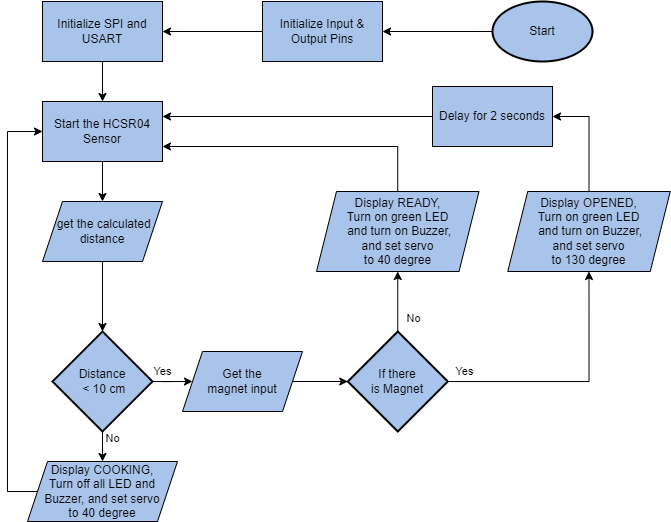

The diagram above was exported from draw.io. Its source (the exported page's mxGraphModel, read from the mxfile embedded in the PNG):
<mxGraphModel dx="1270" dy="539" grid="1" gridSize="10" guides="1" tooltips="1" connect="1" arrows="1" fold="1" page="1" pageScale="1" pageWidth="827" pageHeight="1169" math="0" shadow="0">
  <root>
    <mxCell id="0" />
    <mxCell id="1" parent="0" />
    <mxCell id="vrvisQrk9lShXyxaP80K-27" style="edgeStyle=orthogonalEdgeStyle;rounded=0;orthogonalLoop=1;jettySize=auto;html=1;entryX=1;entryY=0.5;entryDx=0;entryDy=0;" edge="1" parent="1" source="vrvisQrk9lShXyxaP80K-2" target="vrvisQrk9lShXyxaP80K-26">
      <mxGeometry relative="1" as="geometry" />
    </mxCell>
    <mxCell id="vrvisQrk9lShXyxaP80K-2" value="Start" style="strokeWidth=2;html=1;shape=mxgraph.flowchart.start_1;whiteSpace=wrap;fillColor=#A9C4EB;" vertex="1" parent="1">
      <mxGeometry x="590" y="330" width="100" height="60" as="geometry" />
    </mxCell>
    <mxCell id="vrvisQrk9lShXyxaP80K-15" style="edgeStyle=orthogonalEdgeStyle;rounded=0;orthogonalLoop=1;jettySize=auto;html=1;entryX=0.5;entryY=0;entryDx=0;entryDy=0;" edge="1" parent="1" source="vrvisQrk9lShXyxaP80K-6" target="vrvisQrk9lShXyxaP80K-7">
      <mxGeometry relative="1" as="geometry" />
    </mxCell>
    <mxCell id="vrvisQrk9lShXyxaP80K-6" value="Initialize SPI and USART" style="rounded=0;whiteSpace=wrap;html=1;fillColor=#A9C4EB;" vertex="1" parent="1">
      <mxGeometry x="140" y="330" width="120" height="60" as="geometry" />
    </mxCell>
    <mxCell id="vrvisQrk9lShXyxaP80K-17" style="edgeStyle=orthogonalEdgeStyle;rounded=0;orthogonalLoop=1;jettySize=auto;html=1;entryX=0.5;entryY=0;entryDx=0;entryDy=0;" edge="1" parent="1" source="vrvisQrk9lShXyxaP80K-7" target="vrvisQrk9lShXyxaP80K-9">
      <mxGeometry relative="1" as="geometry" />
    </mxCell>
    <mxCell id="vrvisQrk9lShXyxaP80K-7" value="Start the HCSR04 Sensor" style="rounded=0;whiteSpace=wrap;html=1;fillColor=#A9C4EB;" vertex="1" parent="1">
      <mxGeometry x="140" y="430" width="120" height="60" as="geometry" />
    </mxCell>
    <mxCell id="vrvisQrk9lShXyxaP80K-19" style="edgeStyle=orthogonalEdgeStyle;rounded=0;orthogonalLoop=1;jettySize=auto;html=1;entryX=0.5;entryY=0;entryDx=0;entryDy=0;" edge="1" parent="1" source="vrvisQrk9lShXyxaP80K-8" target="vrvisQrk9lShXyxaP80K-10">
      <mxGeometry relative="1" as="geometry" />
    </mxCell>
    <mxCell id="vrvisQrk9lShXyxaP80K-37" value="No" style="edgeLabel;html=1;align=center;verticalAlign=middle;resizable=0;points=[];" vertex="1" connectable="0" parent="vrvisQrk9lShXyxaP80K-19">
      <mxGeometry x="-0.7529" y="-1" relative="1" as="geometry">
        <mxPoint x="11" as="offset" />
      </mxGeometry>
    </mxCell>
    <mxCell id="vrvisQrk9lShXyxaP80K-24" style="edgeStyle=orthogonalEdgeStyle;rounded=0;orthogonalLoop=1;jettySize=auto;html=1;entryX=0;entryY=0.5;entryDx=0;entryDy=0;" edge="1" parent="1" source="vrvisQrk9lShXyxaP80K-8" target="vrvisQrk9lShXyxaP80K-11">
      <mxGeometry relative="1" as="geometry" />
    </mxCell>
    <mxCell id="vrvisQrk9lShXyxaP80K-38" value="Yes" style="edgeLabel;html=1;align=center;verticalAlign=middle;resizable=0;points=[];" vertex="1" connectable="0" parent="vrvisQrk9lShXyxaP80K-24">
      <mxGeometry x="-0.7459" y="1" relative="1" as="geometry">
        <mxPoint x="2" y="-9" as="offset" />
      </mxGeometry>
    </mxCell>
    <mxCell id="vrvisQrk9lShXyxaP80K-8" value="Distance&lt;br&gt;&amp;nbsp;&amp;lt; 10 cm" style="strokeWidth=2;html=1;shape=mxgraph.flowchart.decision;whiteSpace=wrap;fillColor=#A9C4EB;" vertex="1" parent="1">
      <mxGeometry x="150" y="660" width="100" height="100" as="geometry" />
    </mxCell>
    <mxCell id="vrvisQrk9lShXyxaP80K-18" style="edgeStyle=orthogonalEdgeStyle;rounded=0;orthogonalLoop=1;jettySize=auto;html=1;entryX=0.5;entryY=0;entryDx=0;entryDy=0;entryPerimeter=0;" edge="1" parent="1" source="vrvisQrk9lShXyxaP80K-9" target="vrvisQrk9lShXyxaP80K-8">
      <mxGeometry relative="1" as="geometry" />
    </mxCell>
    <mxCell id="vrvisQrk9lShXyxaP80K-9" value="&amp;nbsp;get the calculated distance" style="shape=parallelogram;perimeter=parallelogramPerimeter;whiteSpace=wrap;html=1;fixedSize=1;fillColor=#A9C4EB;" vertex="1" parent="1">
      <mxGeometry x="140" y="530" width="120" height="60" as="geometry" />
    </mxCell>
    <mxCell id="vrvisQrk9lShXyxaP80K-22" style="edgeStyle=orthogonalEdgeStyle;rounded=0;orthogonalLoop=1;jettySize=auto;html=1;entryX=0;entryY=0.5;entryDx=0;entryDy=0;exitX=0;exitY=0.5;exitDx=0;exitDy=0;" edge="1" parent="1" source="vrvisQrk9lShXyxaP80K-10" target="vrvisQrk9lShXyxaP80K-7">
      <mxGeometry relative="1" as="geometry">
        <Array as="points">
          <mxPoint x="105" y="820" />
          <mxPoint x="105" y="460" />
        </Array>
      </mxGeometry>
    </mxCell>
    <mxCell id="vrvisQrk9lShXyxaP80K-10" value="Display COOKING,&lt;br&gt;Turn off all LED and Buzzer, and set servo&lt;br&gt;to 40 degree" style="shape=parallelogram;perimeter=parallelogramPerimeter;whiteSpace=wrap;html=1;fixedSize=1;fillColor=#A9C4EB;" vertex="1" parent="1">
      <mxGeometry x="125" y="790" width="150" height="60" as="geometry" />
    </mxCell>
    <mxCell id="vrvisQrk9lShXyxaP80K-25" style="edgeStyle=orthogonalEdgeStyle;rounded=0;orthogonalLoop=1;jettySize=auto;html=1;entryX=0;entryY=0.5;entryDx=0;entryDy=0;entryPerimeter=0;" edge="1" parent="1" source="vrvisQrk9lShXyxaP80K-11" target="vrvisQrk9lShXyxaP80K-23">
      <mxGeometry relative="1" as="geometry" />
    </mxCell>
    <mxCell id="vrvisQrk9lShXyxaP80K-11" value="Get the&lt;br&gt;magnet input" style="shape=parallelogram;perimeter=parallelogramPerimeter;whiteSpace=wrap;html=1;fixedSize=1;fillColor=#A9C4EB;" vertex="1" parent="1">
      <mxGeometry x="280" y="680" width="120" height="60" as="geometry" />
    </mxCell>
    <mxCell id="vrvisQrk9lShXyxaP80K-30" style="edgeStyle=orthogonalEdgeStyle;rounded=0;orthogonalLoop=1;jettySize=auto;html=1;entryX=0.5;entryY=1;entryDx=0;entryDy=0;" edge="1" parent="1" source="vrvisQrk9lShXyxaP80K-23" target="vrvisQrk9lShXyxaP80K-29">
      <mxGeometry relative="1" as="geometry" />
    </mxCell>
    <mxCell id="vrvisQrk9lShXyxaP80K-39" value="No" style="edgeLabel;html=1;align=center;verticalAlign=middle;resizable=0;points=[];" vertex="1" connectable="0" parent="vrvisQrk9lShXyxaP80K-30">
      <mxGeometry x="-0.5735" y="1" relative="1" as="geometry">
        <mxPoint x="16" as="offset" />
      </mxGeometry>
    </mxCell>
    <mxCell id="vrvisQrk9lShXyxaP80K-33" style="edgeStyle=orthogonalEdgeStyle;rounded=0;orthogonalLoop=1;jettySize=auto;html=1;entryX=0.5;entryY=1;entryDx=0;entryDy=0;" edge="1" parent="1" source="vrvisQrk9lShXyxaP80K-23" target="vrvisQrk9lShXyxaP80K-32">
      <mxGeometry relative="1" as="geometry" />
    </mxCell>
    <mxCell id="vrvisQrk9lShXyxaP80K-40" value="Yes" style="edgeLabel;html=1;align=center;verticalAlign=middle;resizable=0;points=[];" vertex="1" connectable="0" parent="vrvisQrk9lShXyxaP80K-33">
      <mxGeometry x="-0.8699" relative="1" as="geometry">
        <mxPoint y="-10" as="offset" />
      </mxGeometry>
    </mxCell>
    <mxCell id="vrvisQrk9lShXyxaP80K-23" value="If there &lt;br&gt;is Magnet" style="strokeWidth=2;html=1;shape=mxgraph.flowchart.decision;whiteSpace=wrap;fillColor=#A9C4EB;" vertex="1" parent="1">
      <mxGeometry x="445.25" y="660" width="100" height="100" as="geometry" />
    </mxCell>
    <mxCell id="vrvisQrk9lShXyxaP80K-28" style="edgeStyle=orthogonalEdgeStyle;rounded=0;orthogonalLoop=1;jettySize=auto;html=1;entryX=1;entryY=0.5;entryDx=0;entryDy=0;" edge="1" parent="1" source="vrvisQrk9lShXyxaP80K-26" target="vrvisQrk9lShXyxaP80K-6">
      <mxGeometry relative="1" as="geometry" />
    </mxCell>
    <mxCell id="vrvisQrk9lShXyxaP80K-26" value="Initialize Input &amp;amp; Output Pins" style="rounded=0;whiteSpace=wrap;html=1;fillColor=#A9C4EB;" vertex="1" parent="1">
      <mxGeometry x="360" y="330" width="120" height="60" as="geometry" />
    </mxCell>
    <mxCell id="vrvisQrk9lShXyxaP80K-35" style="edgeStyle=orthogonalEdgeStyle;rounded=0;orthogonalLoop=1;jettySize=auto;html=1;entryX=1;entryY=0.75;entryDx=0;entryDy=0;" edge="1" parent="1" source="vrvisQrk9lShXyxaP80K-29" target="vrvisQrk9lShXyxaP80K-7">
      <mxGeometry relative="1" as="geometry">
        <Array as="points">
          <mxPoint x="495" y="475" />
        </Array>
      </mxGeometry>
    </mxCell>
    <mxCell id="vrvisQrk9lShXyxaP80K-29" value="Display READY,&lt;br&gt;Turn on green LED&lt;br&gt;&amp;nbsp;and turn on Buzzer, &lt;br&gt;and set servo&lt;br&gt;to 40 degree" style="shape=parallelogram;perimeter=parallelogramPerimeter;whiteSpace=wrap;html=1;fixedSize=1;fillColor=#A9C4EB;" vertex="1" parent="1">
      <mxGeometry x="414" y="520" width="162.5" height="80" as="geometry" />
    </mxCell>
    <mxCell id="vrvisQrk9lShXyxaP80K-42" style="edgeStyle=orthogonalEdgeStyle;rounded=0;orthogonalLoop=1;jettySize=auto;html=1;entryX=1;entryY=0.5;entryDx=0;entryDy=0;" edge="1" parent="1" source="vrvisQrk9lShXyxaP80K-32" target="vrvisQrk9lShXyxaP80K-41">
      <mxGeometry relative="1" as="geometry" />
    </mxCell>
    <mxCell id="vrvisQrk9lShXyxaP80K-32" value="Display OPENED,&lt;br&gt;Turn on green LED&lt;br&gt;&amp;nbsp;and turn on Buzzer, &lt;br&gt;and set servo&lt;br&gt;to 130 degree" style="shape=parallelogram;perimeter=parallelogramPerimeter;whiteSpace=wrap;html=1;fixedSize=1;fillColor=#A9C4EB;" vertex="1" parent="1">
      <mxGeometry x="605.25" y="520" width="162.5" height="80" as="geometry" />
    </mxCell>
    <mxCell id="vrvisQrk9lShXyxaP80K-43" style="edgeStyle=orthogonalEdgeStyle;rounded=0;orthogonalLoop=1;jettySize=auto;html=1;entryX=1;entryY=0.25;entryDx=0;entryDy=0;" edge="1" parent="1" source="vrvisQrk9lShXyxaP80K-41" target="vrvisQrk9lShXyxaP80K-7">
      <mxGeometry relative="1" as="geometry" />
    </mxCell>
    <mxCell id="vrvisQrk9lShXyxaP80K-41" value="Delay for 2 seconds" style="rounded=0;whiteSpace=wrap;html=1;fillColor=#A9C4EB;" vertex="1" parent="1">
      <mxGeometry x="530" y="415" width="120" height="60" as="geometry" />
    </mxCell>
  </root>
</mxGraphModel>